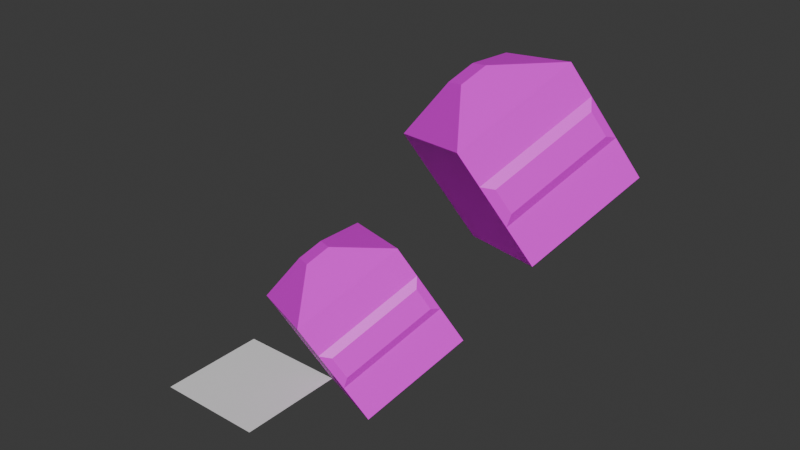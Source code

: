 # Source: GLD_scripting.blend  (saved by Blender 5.0.119; exported with 4.5.12 LTS)
import bpy
from mathutils import Matrix  # noqa: F401  (used for matrix-valued properties, if any)

bpy.ops.wm.read_factory_settings(use_empty=True)
scene = bpy.context.scene
scene.name = 'Scene'

# ---- collections
col_collection = bpy.data.collections.new('Collection'); scene.collection.children.link(col_collection)

# ---- images (referenced by path relative to the original .blend; pixels are not part of the script)
import os
ASSET_DIR = os.environ.get("B2B_ASSET_DIR", "")  # directory of the original .blend (textures are referenced by path, not embedded)
HERE = os.path.dirname(os.path.abspath(__file__))  # packed textures are extracted next to this script under _unpacked/

def load_image(name, relpath, width, height, colorspace="sRGB"):
    """Load a texture the original file referenced (path relative to the .blend, or extracted next to this script)."""
    p = next((c for c in (os.path.join(HERE, relpath), os.path.join(ASSET_DIR, relpath)) if relpath and os.path.exists(c)), "")
    if p:
        img = bpy.data.images.load(p, check_existing=True)
        img.name = name
    else:  # same state as the original file: an image datablock whose file is absent (Cycles renders it pink)
        img = bpy.data.images.new(name, width, height)
        img.source = "FILE"
        img.filepath = "//" + (relpath or name)
    img.colorspace_settings.name = colorspace
    return img
img_1b47d525_c_bmp = load_image('1B47D525_c.bmp', 'Dam/dam1/1B47D525_c.bmp', 1024, 1024, 'sRGB')

# ---- materials (node trees are filled in below, after node groups)
mat_material_001 = bpy.data.materials.new('Material.001')

# ---- material node trees
mat_material_001.use_nodes = True; mat_material_001.node_tree.nodes.clear()
_N = mat_material_001.node_tree.nodes; _L = mat_material_001.node_tree.links
n0 = _N.new('ShaderNodeBsdfPrincipled'); n0.name = 'Principled BSDF'; n0.location = (-199, 100)
n1 = _N.new('ShaderNodeOutputMaterial'); n1.name = 'Material Output'; n1.location = (201, 100)
n2 = _N.new('ShaderNodeTexImage'); n2.name = 'Image Texture'; n2.location = (-479, 60)
n2.image = img_1b47d525_c_bmp
n3 = _N.new('ShaderNodeMapping'); n3.name = 'Mapping'; n3.location = (-659, 60)
n4 = _N.new('ShaderNodeTexCoord'); n4.name = 'Texture Coordinate'; n4.location = (-839, 60)
_L.new(n0.outputs[0], n1.inputs[0])
_L.new(n2.outputs[0], n0.inputs[0])
_L.new(n3.outputs[0], n2.inputs[0])
_L.new(n4.outputs[2], n3.inputs[0])
n1.is_active_output = True

# ---- world
world_world = bpy.data.worlds.new('World'); scene.world = world_world
world_world.use_nodes = True; world_world.node_tree.nodes.clear()
_N = world_world.node_tree.nodes; _L = world_world.node_tree.links
n0 = _N.new('ShaderNodeOutputWorld'); n0.name = 'World Output'; n0.location = (200, 100)
n1 = _N.new('ShaderNodeBackground'); n1.name = 'Background'; n1.location = (-200, 100)
n1.inputs[0].default_value = (0.05088, 0.05088, 0.05088, 1.0)
_L.new(n1.outputs[0], n0.inputs[0])
n0.is_active_output = True
world_world.color = (0.05088, 0.05088, 0.05088)
world_world.sun_shadow_jitter_overblur = 0.0

# ---- meshes
me_cube_001 = bpy.data.meshes.new('Cube.001')
me_cube_001.from_pydata([(-0.2238, -0.2238, 1.446), (-0.2238, 0.2238, 1.446), (-1.0, -1.0, -1.0), (-1.0, 1.0, -1.0), (0.2238, -0.2238, 1.446), (0.2238, 0.2238, 1.446), (1.0, -1.0, -1.0), (1.0, 1.0, -1.0), (-1.0, -1.0, 0.4221), (-1.0, 1.0, 0.4221), (1.074, -0.8564, 0.2785), (1.074, 0.8564, 0.2785), (-1.0, -1.0, 1.0), (-1.0, 1.0, 1.0), (1.0, 1.0, 1.0), (1.0, -1.0, 1.0), (-1.0, 1.0, -0.289), (1.074, -0.8564, -0.1454), (-1.0, -1.0, -0.289), (1.074, 0.8564, -0.1454), (1.0, 1.0, -0.289), (1.0, 1.0, 0.4221), (1.0, -1.0, 0.4221), (1.0, -1.0, -0.289)], [], [(18, 16, 3, 2), (2, 3, 7, 6), (22, 21, 14, 15), (4, 5, 1, 0), (8, 22, 15, 12), (21, 9, 13, 14), (20, 16, 9, 21), (18, 23, 22, 8), (17, 19, 11, 10), (12, 13, 9, 8), (0, 1, 13, 12), (5, 4, 15, 14), (4, 0, 12, 15), (1, 5, 14, 13), (6, 7, 20, 23), (2, 6, 23, 18), (7, 3, 16, 20), (8, 9, 16, 18), (11, 19, 20, 21), (10, 11, 21, 22), (17, 10, 22, 23), (19, 17, 23, 20)])
_uv = me_cube_001.uv_layers.new(name='UVMap')
_uv.uv.foreach_set('vector', [0.375, 0.1611, 0.625, 0.1611, 0.625, 0.25, 0.375, 0.25, 0.375, 0.25, 0.625, 0.25, 0.625, 0.5, 0.375, 0.5, 0.375, 0.6778, 0.625, 0.6778, 0.625, 0.75, 0.375, 0.75, 0.472, 0.847, 0.528, 0.847, 0.528, 0.903, 0.472, 0.903, 0.125, 0.6778, 0.375, 0.6778, 0.375, 0.75, 0.125, 0.75, 0.625, 0.6778, 0.875, 0.6778, 0.875, 0.75, 0.625, 0.75, 0.625, 0.5889, 0.875, 0.5889, 0.875, 0.6778, 0.625, 0.6778, 0.125, 0.5889, 0.375, 0.5889, 0.375, 0.6778, 0.125, 0.6778, 0.3929, 0.6068, 0.6071, 0.6068, 0.6071, 0.6598, 0.3929, 0.6598, 0.375, 0.0, 0.625, 0.0, 0.625, 0.07224, 0.375, 0.07224, 0.472, 0.903, 0.528, 0.903, 0.625, 1.0, 0.375, 1.0, 0.528, 0.847, 0.472, 0.847, 0.375, 0.75, 0.625, 0.75, 0.472, 0.847, 0.472, 0.903, 0.375, 1.0, 0.375, 0.75, 0.528, 0.903, 0.528, 0.847, 0.625, 0.75, 0.625, 1.0, 0.375, 0.5, 0.625, 0.5, 0.625, 0.5889, 0.375, 0.5889, 0.125, 0.5, 0.375, 0.5, 0.375, 0.5889, 0.125, 0.5889, 0.625, 0.5, 0.875, 0.5, 0.875, 0.5889, 0.625, 0.5889, 0.375, 0.07224, 0.625, 0.07224, 0.625, 0.1611, 0.375, 0.1611, 0.6071, 0.6598, 0.6071, 0.6068, 0.625, 0.5889, 0.625, 0.6778, 0.3929, 0.6598, 0.6071, 0.6598, 0.625, 0.6778, 0.375, 0.6778, 0.3929, 0.6068, 0.3929, 0.6598, 0.375, 0.6778, 0.375, 0.5889, 0.6071, 0.6068, 0.3929, 0.6068, 0.375, 0.5889, 0.625, 0.5889])
me_cube_001.materials.append(mat_material_001)
me_cube_001.update()
me_cube_006 = bpy.data.meshes.new('Cube.006')
me_cube_006.from_pydata([(1.0, -1.0, 1.0), (1.0, 1.0, 1.0), (-1.0, 1.0, 1.0), (-1.0, -1.0, 1.0), (-0.2238, 0.2238, 1.446), (-0.2238, -0.2238, 1.446), (0.2238, -0.2238, 1.446), (0.2238, 0.2238, 1.446), (-1.0, -1.0, -1.0), (-1.0, 1.0, -1.0), (1.0, -1.0, -1.0), (1.0, 1.0, -1.0), (-1.0, -1.0, 0.4221), (-1.0, 1.0, 0.4221), (-1.0, -1.0, 1.0), (-1.0, 1.0, 1.0), (1.0, 1.0, 1.0), (1.0, -1.0, 1.0), (-1.0, 1.0, -0.289), (-1.0, -1.0, -0.289), (1.0, 1.0, -0.289), (1.0, 1.0, 0.4221), (1.0, -1.0, 0.4221), (1.0, -1.0, -0.289)], [], [(6, 7, 4, 5), (5, 4, 2, 3), (4, 7, 1, 2), (7, 6, 0, 1), (6, 5, 3, 0), (19, 18, 9, 8), (8, 9, 11, 10), (22, 21, 16, 17), (12, 22, 17, 14), (21, 13, 15, 16), (20, 18, 13, 21), (19, 23, 22, 12), (14, 15, 13, 12), (10, 11, 20, 23), (8, 10, 23, 19), (11, 9, 18, 20), (12, 13, 18, 19), (16, 15, 2, 1), (14, 17, 0, 3), (15, 14, 3, 2), (17, 16, 1, 0)])
_uv = me_cube_006.uv_layers.new(name='UVMap')
_uv.uv.foreach_set('vector', [0.472, 0.847, 0.528, 0.847, 0.528, 0.903, 0.472, 0.903, 0.472, 0.903, 0.528, 0.903, 0.625, 1.0, 0.375, 1.0, 0.528, 0.903, 0.528, 0.847, 0.625, 0.75, 0.625, 1.0, 0.528, 0.847, 0.472, 0.847, 0.375, 0.75, 0.625, 0.75, 0.472, 0.847, 0.472, 0.903, 0.375, 1.0, 0.375, 0.75, 0.375, 0.1611, 0.625, 0.1611, 0.625, 0.25, 0.375, 0.25, 0.375, 0.25, 0.625, 0.25, 0.625, 0.5, 0.375, 0.5, 0.375, 0.6778, 0.625, 0.6778, 0.625, 0.75, 0.375, 0.75, 0.125, 0.6778, 0.375, 0.6778, 0.375, 0.75, 0.125, 0.75, 0.625, 0.6778, 0.875, 0.6778, 0.875, 0.75, 0.625, 0.75, 0.625, 0.5889, 0.875, 0.5889, 0.875, 0.6778, 0.625, 0.6778, 0.125, 0.5889, 0.375, 0.5889, 0.375, 0.6778, 0.125, 0.6778, 0.375, 0.0, 0.625, 0.0, 0.625, 0.07224, 0.375, 0.07224, 0.375, 0.5, 0.625, 0.5, 0.625, 0.5889, 0.375, 0.5889, 0.125, 0.5, 0.375, 0.5, 0.375, 0.5889, 0.125, 0.5889, 0.625, 0.5, 0.875, 0.5, 0.875, 0.5889, 0.625, 0.5889, 0.375, 0.07224, 0.625, 0.07224, 0.625, 0.1611, 0.375, 0.1611, 0.625, 0.75, 0.875, 0.75, 0.875, 0.75, 0.625, 0.75, 0.125, 0.75, 0.375, 0.75, 0.375, 0.75, 0.125, 0.75, 0.625, 0.0, 0.375, 0.0, 0.375, 0.0, 0.625, 0.0, 0.375, 0.75, 0.625, 0.75, 0.625, 0.75, 0.375, 0.75])
me_cube_006.materials.append(mat_material_001)
me_cube_006.update()
me_cube_002 = bpy.data.meshes.new('Cube.002')
me_cube_002.from_pydata([(3.576e-07, 0.8564, 0.212), (3.576e-07, 0.8564, -0.212), (-3.576e-07, -0.8564, -0.212), (-3.576e-07, -0.8564, 0.212)], [], [(2, 1, 0, 3)])
_uv = me_cube_002.uv_layers.new(name='UVMap')
_uv.uv.foreach_set('vector', [0.3929, 0.6068, 0.6071, 0.6068, 0.6071, 0.6598, 0.3929, 0.6598])
me_cube_002.materials.append(mat_material_001)
me_cube_002.update()
me_cube_003 = bpy.data.meshes.new('Cube.003')
me_cube_003.from_pydata([(0.03709, 0.8564, -0.07178), (-0.03709, 1.0, 0.07178), (0.03709, -0.8564, -0.07178), (-0.03709, -1.0, 0.07178)], [], [(2, 0, 1, 3)])
_uv = me_cube_003.uv_layers.new(name='UVMap')
_uv.uv.foreach_set('vector', [0.3929, 0.6598, 0.6071, 0.6598, 0.625, 0.6778, 0.375, 0.6778])
me_cube_003.materials.append(mat_material_001)
me_cube_003.update()
me_cube_004 = bpy.data.meshes.new('Cube.004')
me_cube_004.from_pydata([(0.03709, 0.07178, -0.212), (-0.03709, -0.07178, -0.3555), (0.03709, 0.07178, 0.212), (-0.03709, -0.07178, 0.3555)], [], [(0, 2, 3, 1)])
_uv = me_cube_004.uv_layers.new(name='UVMap')
_uv.uv.foreach_set('vector', [0.3929, 0.6068, 0.3929, 0.6598, 0.375, 0.6778, 0.375, 0.5889])
me_cube_004.materials.append(mat_material_001)
me_cube_004.update()
me_cube_005 = bpy.data.meshes.new('Cube.005')
me_cube_005.from_pydata([(0.03709, 0.8564, 0.07178), (-0.03709, 1.0, -0.07178), (0.03709, -0.8564, 0.07178), (-0.03709, -1.0, -0.07178)], [], [(0, 2, 3, 1)])
_uv = me_cube_005.uv_layers.new(name='UVMap')
_uv.uv.foreach_set('vector', [0.6071, 0.6068, 0.3929, 0.6068, 0.375, 0.5889, 0.625, 0.5889])
me_cube_005.materials.append(mat_material_001)
me_cube_005.update()
me_cube_007 = bpy.data.meshes.new('Cube.007')
me_cube_007.from_pydata([(0.03709, -0.07178, 0.212), (0.03709, -0.07178, -0.212), (-0.03709, 0.07178, -0.3555), (-0.03709, 0.07178, 0.3555)], [], [(0, 1, 2, 3)])
_uv = me_cube_007.uv_layers.new(name='UVMap')
_uv.uv.foreach_set('vector', [0.6071, 0.6598, 0.6071, 0.6068, 0.625, 0.5889, 0.625, 0.6778])
me_cube_007.materials.append(mat_material_001)
me_cube_007.update()
me_plane = bpy.data.meshes.new('Plane')
me_plane.from_pydata([(-1.0, -1.0, 0.0), (1.0, -1.0, 0.0), (-1.0, 1.0, 0.0), (1.0, 1.0, 0.0)], [], [(0, 1, 3, 2)])
_uv = me_plane.uv_layers.new(name='UVMap')
_uv.uv.foreach_set('vector', [0.0, 0.0, 1.0, 0.0, 1.0, 1.0, 0.0, 1.0])
me_plane.update()

# ---- objects
ob_cube = bpy.data.objects.new('Cube', me_cube_001)
ob_cube_005 = bpy.data.objects.new('Cube.005', me_cube_006)
ob_cube_001 = bpy.data.objects.new('Cube.001', me_cube_002)
ob_cube_002 = bpy.data.objects.new('Cube.002', me_cube_003)
ob_cube_003 = bpy.data.objects.new('Cube.003', me_cube_004)
ob_cube_004 = bpy.data.objects.new('Cube.004', me_cube_005)
ob_cube_006 = bpy.data.objects.new('Cube.006', me_cube_007)
ob_plane = bpy.data.objects.new('Plane', me_plane)

# ---- transforms, parenting, visibility, modifiers, constraints
ob_cube.location = (4.245, 1.645, 4.991)
ob_cube.rotation_euler = (0.519, -0.2379, -0.512)
ob_cube.scale = (1.0, 1.0, 1.0)
ob_cube_005.location = (1.749, 1.006, 1.562)
ob_cube_005.rotation_euler = (0.519, -0.2379, -0.512)
ob_cube_001.location = (2.631, 0.4724, 1.871)
ob_cube_001.rotation_euler = (0.519, -0.2379, -0.512)
ob_cube_001.scale = (1.0, 1.0, 1.0)
ob_cube_002.location = (2.48, 0.3958, 2.102)
ob_cube_002.rotation_euler = (0.519, -0.2379, -0.512)
ob_cube_002.scale = (1.0, 1.0, 1.0)
ob_cube_003.location = (2.3, -0.2657, 1.415)
ob_cube_003.rotation_euler = (0.519, -0.2379, -0.512)
ob_cube_003.scale = (1.0, 1.0, 1.0)
ob_cube_004.location = (2.719, 0.5843, 1.623)
ob_cube_004.rotation_euler = (0.519, -0.2379, -0.512)
ob_cube_004.scale = (1.0, 1.0, 1.0)
ob_cube_006.location = (2.9, 1.246, 2.31)
ob_cube_006.rotation_euler = (0.519, -0.2379, -0.512)
ob_cube_006.scale = (1.0, 1.0, 1.0)
ob_plane.location = (0.0, 0.0, 0.0)

# ---- collection membership
col_collection.objects.link(ob_cube)
col_collection.objects.link(ob_cube_005)
col_collection.objects.link(ob_cube_001)
col_collection.objects.link(ob_cube_002)
col_collection.objects.link(ob_cube_003)
col_collection.objects.link(ob_cube_004)
col_collection.objects.link(ob_cube_006)
col_collection.objects.link(ob_plane)

# ---- scene / render settings (as saved in the file)
scene.frame_start = 1; scene.frame_end = 250; scene.frame_set(250)
scene.render.engine = 'BLENDER_EEVEE_NEXT'
scene.render.bake_bias = 0.0
scene.render.bake_samples = 0
scene.cycles.sampling_pattern = 'TABULATED_SOBOL'
scene.eevee.use_volume_custom_range = False
bpy.context.view_layer.update()

# ---- added for rendering (the .blend has no active camera and no usable light): camera, sun
cam_auto = bpy.data.cameras.new('AutoCamera')
cam_auto.lens = 50.0
cam_auto.sensor_width = 36.0
cam_auto.clip_end = 1000.0
ob_auto_camera = bpy.data.objects.new('AutoCamera', cam_auto)
scene.collection.objects.link(ob_auto_camera)
ob_auto_camera.location = (12.3312, -10.7241, 11.3783)
ob_auto_camera.rotation_euler = (1.09748, -7.21219e-08, 0.694738)
scene.camera = ob_auto_camera
light_auto_sun = bpy.data.lights.new('AutoSun', 'SUN')
light_auto_sun.energy = 3.0
light_auto_sun.angle = 0.0523599
ob_auto_sun = bpy.data.objects.new('AutoSun', light_auto_sun)
scene.collection.objects.link(ob_auto_sun)
ob_auto_sun.rotation_euler = (0.872665, 0.174533, 0.523599)
bpy.context.view_layer.update()
